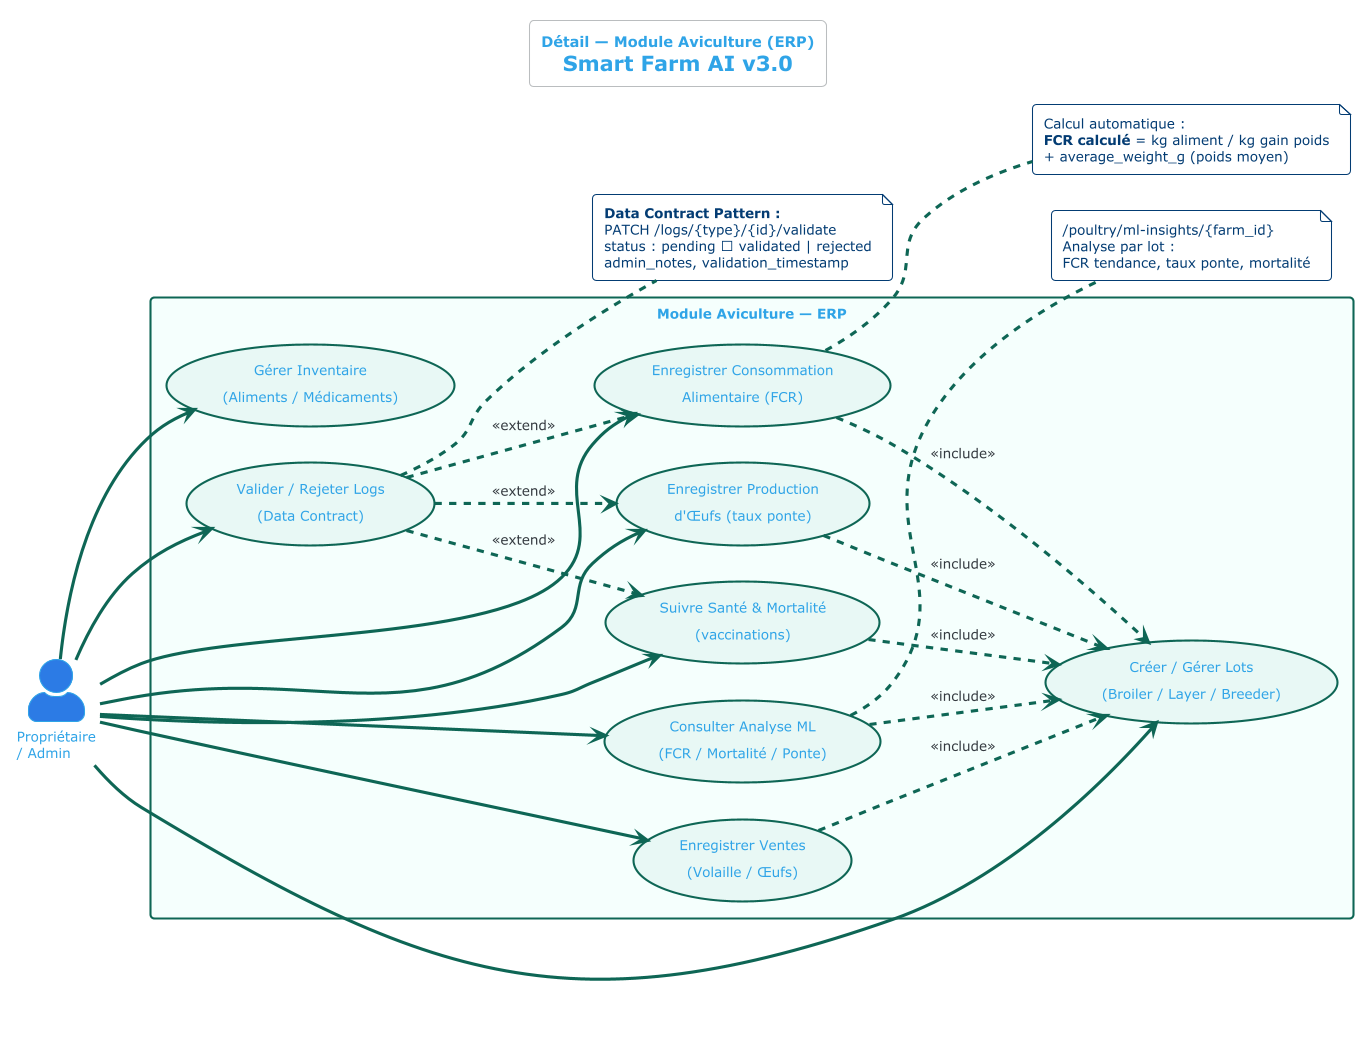

The diagram above was rendered by PlantUML. Its source (embedded in the PNG):
@startuml UC_Detail_Poultry
!theme cerulean-outline
left to right direction
skinparam actorStyle awesome
skinparam packageStyle rectangle
skinparam backgroundColor #FFFFFF
skinparam UseCaseBorderColor #0E6655
skinparam UseCaseBackgroundColor #E8F8F5
skinparam PackageBorderColor #0E6655
skinparam PackageBackgroundColor #F5FFFD
skinparam ArrowColor #0E6655
skinparam defaultFontSize 13

title <size:14><b>Détail — Module Aviculture (ERP)</b></size>\nSmart Farm AI v3.0

actor "Propriétaire\n/ Admin" as Owner #2C7BE5

package "Module Aviculture — ERP" {
  usecase "Créer / Gérer Lots\n(Broiler / Layer / Breeder)" as UC_Batch
  usecase "Enregistrer Consommation\nAlimentaire (FCR)"     as UC_Feed
  usecase "Enregistrer Production\nd'Œufs (taux ponte)"    as UC_Egg
  usecase "Suivre Santé & Mortalité\n(vaccinations)"        as UC_Health
  usecase "Enregistrer Ventes\n(Volaille / Œufs)"          as UC_Sale
  usecase "Gérer Inventaire\n(Aliments / Médicaments)"     as UC_Inv
  usecase "Valider / Rejeter Logs\n(Data Contract)"         as UC_Validate
  usecase "Consulter Analyse ML\n(FCR / Mortalité / Ponte)" as UC_ML
}

Owner --> UC_Batch
Owner --> UC_Feed
Owner --> UC_Egg
Owner --> UC_Health
Owner --> UC_Sale
Owner --> UC_Inv
Owner --> UC_Validate
Owner --> UC_ML

UC_Feed    ..> UC_Batch    : <<include>>
UC_Egg     ..> UC_Batch    : <<include>>
UC_Health  ..> UC_Batch    : <<include>>
UC_Sale    ..> UC_Batch    : <<include>>
UC_Validate ..> UC_Feed    : <<extend>>
UC_Validate ..> UC_Egg     : <<extend>>
UC_Validate ..> UC_Health  : <<extend>>
UC_ML      ..> UC_Batch    : <<include>>

note right of UC_Feed
  Calcul automatique :
  <b>FCR calculé</b> = kg aliment / kg gain poids
  + average_weight_g (poids moyen)
end note

note right of UC_Validate
  <b>Data Contract Pattern :</b>
  PATCH /logs/{type}/{id}/validate
  status : pending → validated | rejected
  admin_notes, validation_timestamp
end note

note right of UC_ML
  /poultry/ml-insights/{farm_id}
  Analyse par lot :
  FCR tendance, taux ponte, mortalité
end note

@enduml